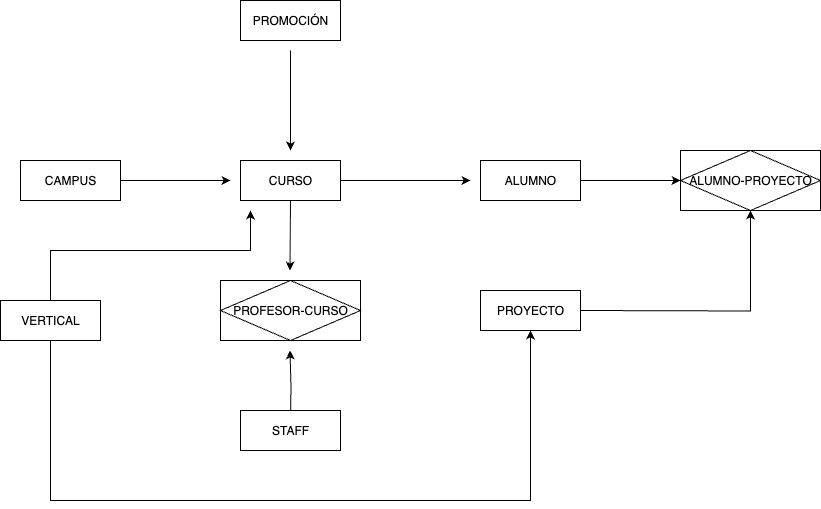

The diagram above was exported from draw.io. Its source (the exported page's mxGraphModel, read from the mxfile embedded in the PNG):
<mxGraphModel dx="744" dy="556" grid="1" gridSize="10" guides="1" tooltips="1" connect="1" arrows="1" fold="1" page="1" pageScale="1" pageWidth="1100" pageHeight="850" math="0" shadow="0" extFonts="Permanent Marker^https://fonts.googleapis.com/css?family=Permanent+Marker">
  <root>
    <mxCell id="0" />
    <mxCell id="1" parent="0" />
    <mxCell id="EFkG70GADj7d85McCtTz-11" style="edgeStyle=orthogonalEdgeStyle;rounded=0;orthogonalLoop=1;jettySize=auto;html=1;exitX=1;exitY=0.5;exitDx=0;exitDy=0;" edge="1" parent="1" source="EFkG70GADj7d85McCtTz-1">
      <mxGeometry relative="1" as="geometry">
        <mxPoint x="710" y="420" as="targetPoint" />
      </mxGeometry>
    </mxCell>
    <mxCell id="EFkG70GADj7d85McCtTz-15" style="edgeStyle=orthogonalEdgeStyle;rounded=0;orthogonalLoop=1;jettySize=auto;html=1;exitX=0.5;exitY=1;exitDx=0;exitDy=0;" edge="1" parent="1" source="EFkG70GADj7d85McCtTz-1">
      <mxGeometry relative="1" as="geometry">
        <mxPoint x="529.5" y="510" as="targetPoint" />
      </mxGeometry>
    </mxCell>
    <mxCell id="EFkG70GADj7d85McCtTz-1" value="CURSO" style="whiteSpace=wrap;html=1;align=center;" vertex="1" parent="1">
      <mxGeometry x="480" y="400" width="100" height="40" as="geometry" />
    </mxCell>
    <mxCell id="EFkG70GADj7d85McCtTz-13" style="edgeStyle=orthogonalEdgeStyle;rounded=0;orthogonalLoop=1;jettySize=auto;html=1;exitX=0.5;exitY=0;exitDx=0;exitDy=0;" edge="1" parent="1">
      <mxGeometry relative="1" as="geometry">
        <mxPoint x="529.5" y="590" as="targetPoint" />
        <mxPoint x="530" y="660" as="sourcePoint" />
      </mxGeometry>
    </mxCell>
    <mxCell id="EFkG70GADj7d85McCtTz-9" style="edgeStyle=orthogonalEdgeStyle;rounded=0;orthogonalLoop=1;jettySize=auto;html=1;exitX=1;exitY=0.5;exitDx=0;exitDy=0;" edge="1" parent="1">
      <mxGeometry relative="1" as="geometry">
        <mxPoint x="470" y="420" as="targetPoint" />
        <mxPoint x="350" y="420" as="sourcePoint" />
      </mxGeometry>
    </mxCell>
    <mxCell id="EFkG70GADj7d85McCtTz-12" style="edgeStyle=orthogonalEdgeStyle;rounded=0;orthogonalLoop=1;jettySize=auto;html=1;exitX=1;exitY=0.5;exitDx=0;exitDy=0;" edge="1" parent="1" source="EFkG70GADj7d85McCtTz-5">
      <mxGeometry relative="1" as="geometry">
        <mxPoint x="920" y="420" as="targetPoint" />
      </mxGeometry>
    </mxCell>
    <mxCell id="EFkG70GADj7d85McCtTz-5" value="ALUMNO" style="whiteSpace=wrap;html=1;align=center;" vertex="1" parent="1">
      <mxGeometry x="720" y="400" width="100" height="40" as="geometry" />
    </mxCell>
    <mxCell id="EFkG70GADj7d85McCtTz-18" style="edgeStyle=orthogonalEdgeStyle;rounded=0;orthogonalLoop=1;jettySize=auto;html=1;" edge="1" parent="1">
      <mxGeometry relative="1" as="geometry">
        <mxPoint x="530" y="390" as="targetPoint" />
        <mxPoint x="530" y="290" as="sourcePoint" />
      </mxGeometry>
    </mxCell>
    <mxCell id="EFkG70GADj7d85McCtTz-21" value="ALUMNO-PROYECTO" style="shape=associativeEntity;whiteSpace=wrap;html=1;align=center;" vertex="1" parent="1">
      <mxGeometry x="920" y="390" width="140" height="60" as="geometry" />
    </mxCell>
    <mxCell id="EFkG70GADj7d85McCtTz-22" value="PROFESOR-CURSO" style="shape=associativeEntity;whiteSpace=wrap;html=1;align=center;" vertex="1" parent="1">
      <mxGeometry x="460" y="520" width="140" height="60" as="geometry" />
    </mxCell>
    <mxCell id="EFkG70GADj7d85McCtTz-25" style="edgeStyle=orthogonalEdgeStyle;rounded=0;orthogonalLoop=1;jettySize=auto;html=1;" edge="1" parent="1">
      <mxGeometry relative="1" as="geometry">
        <mxPoint x="490" y="450" as="targetPoint" />
        <mxPoint x="290" y="540" as="sourcePoint" />
        <Array as="points">
          <mxPoint x="290" y="490" />
          <mxPoint x="490" y="490" />
        </Array>
      </mxGeometry>
    </mxCell>
    <mxCell id="EFkG70GADj7d85McCtTz-26" style="edgeStyle=orthogonalEdgeStyle;rounded=0;orthogonalLoop=1;jettySize=auto;html=1;entryX=0.5;entryY=1;entryDx=0;entryDy=0;" edge="1" parent="1">
      <mxGeometry relative="1" as="geometry">
        <mxPoint x="290" y="580" as="sourcePoint" />
        <mxPoint x="770" y="570" as="targetPoint" />
        <Array as="points">
          <mxPoint x="290" y="740" />
          <mxPoint x="770" y="740" />
        </Array>
      </mxGeometry>
    </mxCell>
    <mxCell id="EFkG70GADj7d85McCtTz-27" style="edgeStyle=orthogonalEdgeStyle;rounded=0;orthogonalLoop=1;jettySize=auto;html=1;entryX=0.5;entryY=1;entryDx=0;entryDy=0;" edge="1" parent="1" target="EFkG70GADj7d85McCtTz-21">
      <mxGeometry relative="1" as="geometry">
        <mxPoint x="820" y="549.9999999999998" as="sourcePoint" />
      </mxGeometry>
    </mxCell>
    <mxCell id="EFkG70GADj7d85McCtTz-28" value="PROMOCIÓN" style="whiteSpace=wrap;html=1;align=center;" vertex="1" parent="1">
      <mxGeometry x="480" y="240" width="100" height="40" as="geometry" />
    </mxCell>
    <mxCell id="EFkG70GADj7d85McCtTz-29" value="CAMPUS" style="whiteSpace=wrap;html=1;align=center;" vertex="1" parent="1">
      <mxGeometry x="260" y="400" width="100" height="40" as="geometry" />
    </mxCell>
    <mxCell id="EFkG70GADj7d85McCtTz-30" value="VERTICAL" style="whiteSpace=wrap;html=1;align=center;" vertex="1" parent="1">
      <mxGeometry x="240" y="540" width="100" height="40" as="geometry" />
    </mxCell>
    <mxCell id="EFkG70GADj7d85McCtTz-31" value="STAFF" style="whiteSpace=wrap;html=1;align=center;" vertex="1" parent="1">
      <mxGeometry x="480" y="650" width="100" height="40" as="geometry" />
    </mxCell>
    <mxCell id="EFkG70GADj7d85McCtTz-32" value="PROYECTO" style="whiteSpace=wrap;html=1;align=center;" vertex="1" parent="1">
      <mxGeometry x="720" y="530" width="100" height="40" as="geometry" />
    </mxCell>
  </root>
</mxGraphModel>